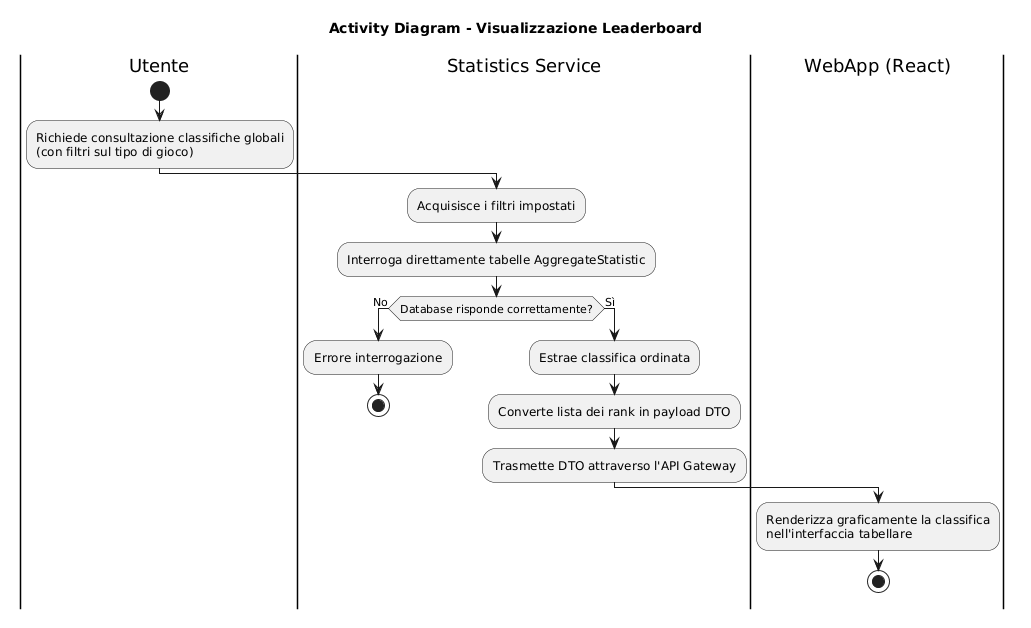

The diagram above was rendered by PlantUML. Its source (embedded in the PNG):
@startuml
title Activity Diagram - Visualizzazione Leaderboard

|Utente|
start
:Richiede consultazione classifiche globali\n(con filtri sul tipo di gioco);

|Statistics Service|
:Acquisisce i filtri impostati;
:Interroga direttamente tabelle AggregateStatistic;

if (Database risponde correttamente?) then (No)
  :Errore interrogazione;
  stop
else (Sì)
  :Estrae classifica ordinata;
  :Converte lista dei rank in payload DTO;
  :Trasmette DTO attraverso l'API Gateway;
  
  |WebApp (React)|
  :Renderizza graficamente la classifica\nnell'interfaccia tabellare;
  stop
endif
@enduml